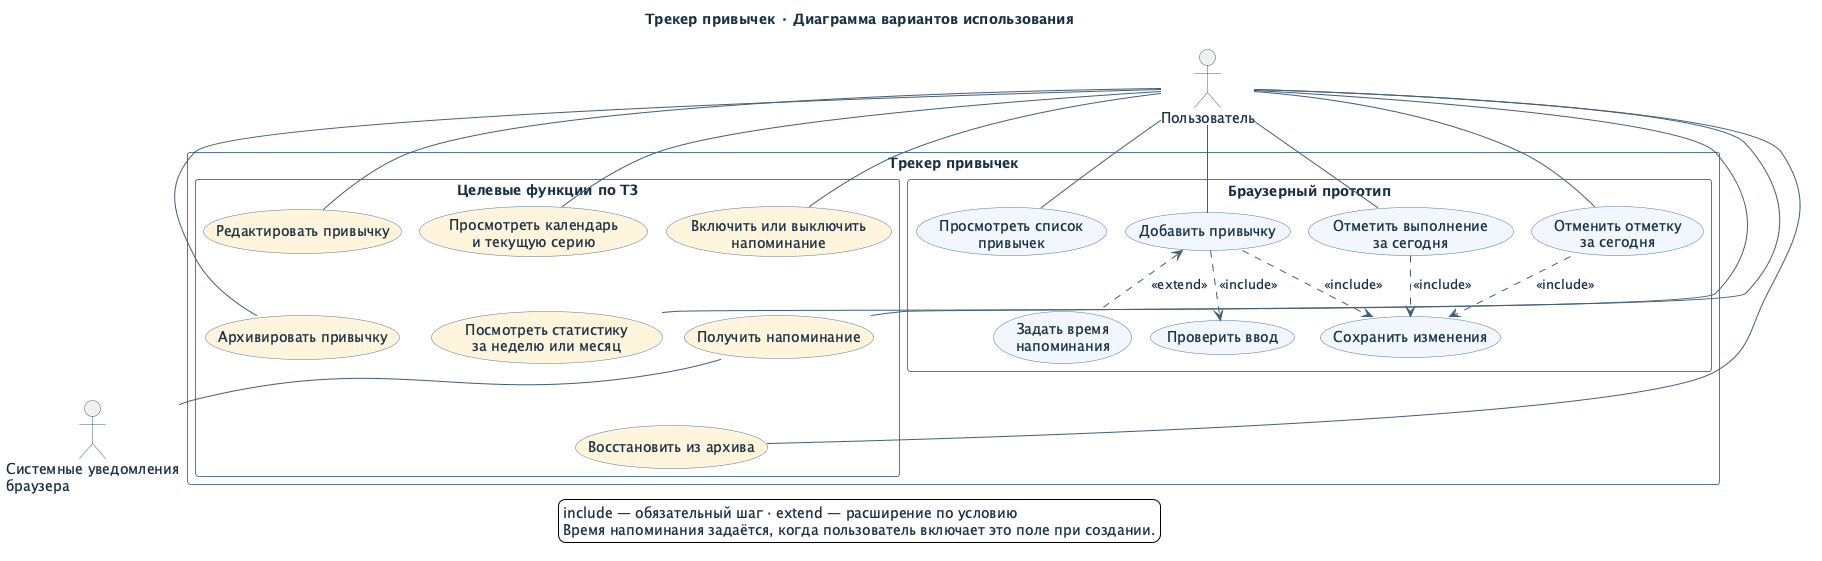

The diagram above was rendered by PlantUML. Its source (embedded in the PNG):
@startuml
!pragma layout smetana
top to bottom direction
skinparam shadowing false
skinparam backgroundColor #FFFFFF
skinparam defaultFontName SansSerif
skinparam defaultFontColor #183045
skinparam ArrowColor #405E78
skinparam UsecaseBorderColor #557796
skinparam UsecaseBackgroundColor #F1F7FC
skinparam ActorBorderColor #405E78
skinparam RectangleBorderColor #557796

title Трекер привычек · Диаграмма вариантов использования
actor "Пользователь" as User
rectangle "Трекер привычек" {
  rectangle "Браузерный прототип" {
    usecase "Просмотреть список\nпривычек" as List
    usecase "Добавить привычку" as Add
    usecase "Отметить выполнение\nза сегодня" as Mark
    usecase "Отменить отметку\nза сегодня" as Undo
    usecase "Задать время\nнапоминания" as SetTime
    usecase "Проверить ввод" as Validate
    usecase "Сохранить изменения" as Save
  }

  rectangle "Целевые функции по ТЗ" {
    usecase "Редактировать привычку" as Edit #FFF5DC
    usecase "Архивировать привычку" as Archive #FFF5DC
    usecase "Восстановить из архива" as Restore #FFF5DC
    usecase "Просмотреть календарь\nи текущую серию" as History #FFF5DC
    usecase "Посмотреть статистику\nза неделю или месяц" as Stats #FFF5DC
    usecase "Включить или выключить\nнапоминание" as Configure #FFF5DC
    usecase "Получить напоминание" as Notify #FFF5DC
  }
}
actor "Системные уведомления\nбраузера" as Browser

User -- List
User -- Add
User -- Mark
User -- Undo
User -- Edit
User -- Archive
User -- Restore
User -- History
User -- Stats
User -- Configure
User -- Notify
Notify -- Browser

' Arrange related planned actions in columns.
Edit -[hidden]down-> Archive
Archive -[hidden]down-> Restore
History -[hidden]down-> Stats
Configure -[hidden]down-> Notify

Add .down.> Validate : <<include>>
Add .down.> Save : <<include>>
Mark .down.> Save : <<include>>
Undo .down.> Save : <<include>>
SetTime .up.> Add : <<extend>>

legend bottom
  include — обязательный шаг · extend — расширение по условию
  Время напоминания задаётся, когда пользователь включает это поле при создании.
endlegend
@enduml